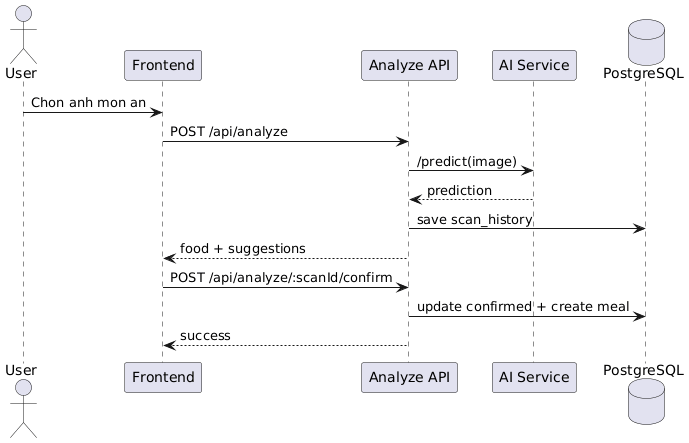

The diagram above was rendered by PlantUML. Its source (embedded in the PNG):
@startuml
actor User
participant Frontend
participant "Analyze API" as API
participant "AI Service" as AI
database PostgreSQL

User -> Frontend: Chon anh mon an
Frontend -> API: POST /api/analyze
API -> AI: /predict(image)
AI --> API: prediction
API -> PostgreSQL: save scan_history
API --> Frontend: food + suggestions
Frontend -> API: POST /api/analyze/:scanId/confirm
API -> PostgreSQL: update confirmed + create meal
API --> Frontend: success
@enduml